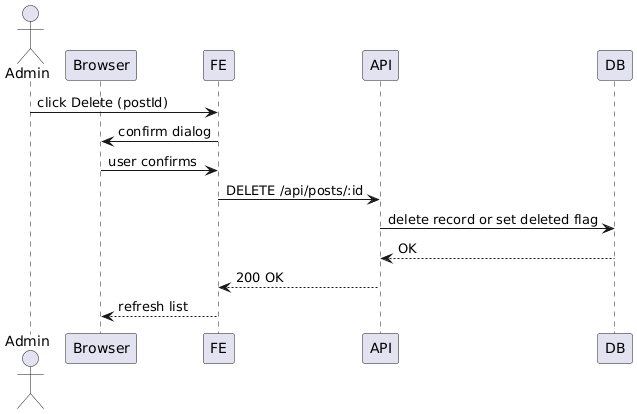

The diagram above was rendered by PlantUML. Its source (embedded in the PNG):
@startuml
actor Admin
participant Browser
participant FE
participant API
participant DB

Admin -> FE : click Delete (postId)
FE -> Browser : confirm dialog
Browser -> FE : user confirms
FE -> API : DELETE /api/posts/:id
API -> DB : delete record or set deleted flag
DB --> API : OK
API --> FE : 200 OK
FE --> Browser : refresh list
@enduml